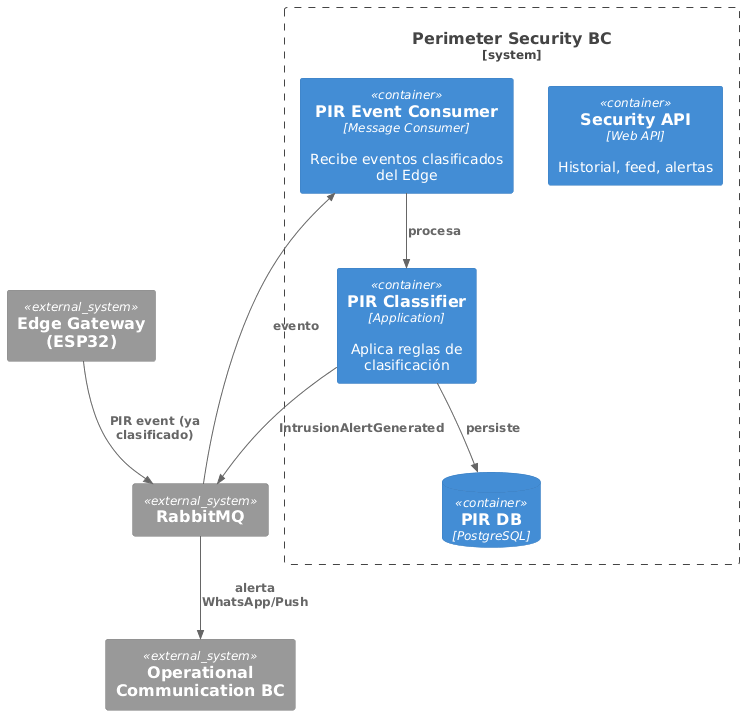

The diagram above was rendered by PlantUML. Its source (embedded in the PNG):
@startuml
!include <C4/C4_Container>
!include <C4/C4_Context>

System_Boundary(perimeter_bc, "Perimeter Security BC") {
  Container(pir_api, "Security API", "Web API", "Historial, feed, alertas")
  Container(pir_consumer, "PIR Event Consumer", "Message Consumer", "Recibe eventos clasificados del Edge")
  Container(pir_classifier, "PIR Classifier", "Application", "Aplica reglas de clasificación")
  ContainerDb(pir_db, "PIR DB", "PostgreSQL")
}
System_Ext(edge_gw, "Edge Gateway (ESP32)")
System_Ext(comm_bc, "Operational Communication BC")
System_Ext(mq, "RabbitMQ")

Rel(edge_gw, mq, "PIR event (ya clasificado)")
Rel(mq, pir_consumer, "evento")
Rel(pir_consumer, pir_classifier, "procesa")
Rel(pir_classifier, pir_db, "persiste")
Rel(pir_classifier, mq, "IntrusionAlertGenerated")
Rel(mq, comm_bc, "alerta WhatsApp/Push")
@enduml